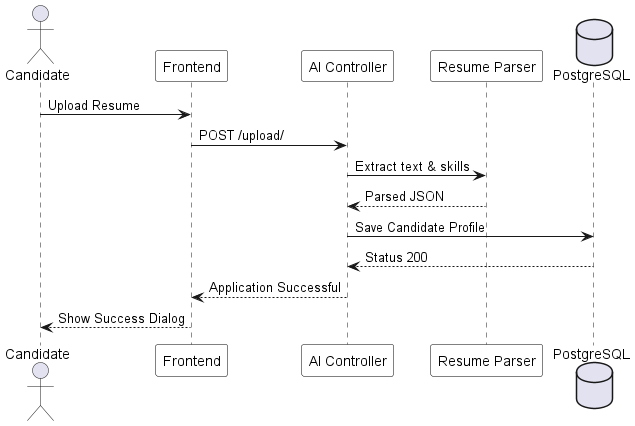

The diagram above was rendered by PlantUML. Its source (embedded in the PNG):
@startuml
skinparam backgroundColor white
skinparam participant {
    BackgroundColor white
    BorderColor black
}
actor Candidate
participant "Frontend" as F
participant "AI Controller" as C
participant "Resume Parser" as R
database "PostgreSQL" as DB

Candidate -> F : Upload Resume
F -> C : POST /upload/
C -> R : Extract text & skills
R --> C : Parsed JSON
C -> DB : Save Candidate Profile
DB --> C : Status 200
C --> F : Application Successful
F --> Candidate : Show Success Dialog
@enduml